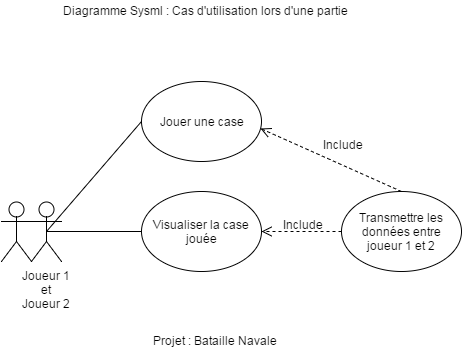

The diagram above was exported from draw.io. Its source (the exported page's mxGraphModel, read from the mxfile embedded in the PNG):
<mxGraphModel dx="540" dy="617" grid="1" gridSize="10" guides="1" tooltips="1" connect="1" arrows="1" fold="1" page="1" pageScale="1" pageWidth="826" pageHeight="1169" background="#ffffff" math="0" shadow="0">
  <root>
    <mxCell id="0" />
    <mxCell id="1" parent="0" />
    <mxCell id="7" value="Joueur 1&lt;div&gt;et&lt;/div&gt;&lt;div&gt;Joueur 2&lt;/div&gt;" style="shape=umlActor;verticalLabelPosition=bottom;labelBackgroundColor=#ffffff;verticalAlign=top;html=1;" parent="1" vertex="1">
      <mxGeometry x="30" y="260" width="30" height="60" as="geometry" />
    </mxCell>
    <mxCell id="34" value="Diagramme Sysml : Cas d'utilisation lors d'une partie" style="text;html=1;resizable=0;points=[];autosize=1;align=left;verticalAlign=top;spacingTop=-4;" parent="1" vertex="1">
      <mxGeometry x="60" y="60" width="300" height="20" as="geometry" />
    </mxCell>
    <mxCell id="35" value="Projet : Bataille Navale" style="text;html=1;resizable=0;points=[];autosize=1;align=left;verticalAlign=top;spacingTop=-4;" parent="1" vertex="1">
      <mxGeometry x="150" y="390" width="140" height="20" as="geometry" />
    </mxCell>
    <mxCell id="40" value="" style="endArrow=none;html=1;exitX=0.5;exitY=0.5;exitPerimeter=0;entryX=0;entryY=0.5;" parent="1" source="7" target="41" edge="1">
      <mxGeometry width="50" height="50" relative="1" as="geometry">
        <mxPoint x="230" y="260" as="sourcePoint" />
        <mxPoint x="230" y="220" as="targetPoint" />
      </mxGeometry>
    </mxCell>
    <mxCell id="41" value="Jouer une case" style="ellipse;whiteSpace=wrap;html=1;" parent="1" vertex="1">
      <mxGeometry x="140" y="140" width="120" height="80" as="geometry" />
    </mxCell>
    <mxCell id="42" value="" style="html=1;verticalAlign=bottom;endArrow=open;dashed=1;endSize=8;entryX=0.992;entryY=0.588;entryPerimeter=0;exitX=0.5;exitY=0;" parent="1" source="60" target="41" edge="1">
      <mxGeometry x="-1" y="-170" relative="1" as="geometry">
        <mxPoint x="410" y="230" as="sourcePoint" />
        <mxPoint x="343" y="235" as="targetPoint" />
        <mxPoint x="170" y="163" as="offset" />
      </mxGeometry>
    </mxCell>
    <mxCell id="48" value="Include" style="text;html=1;" parent="1" vertex="1">
      <mxGeometry x="320" y="190" width="50" height="20" as="geometry" />
    </mxCell>
    <mxCell id="52" value="" style="endArrow=none;html=1;exitX=0.5;exitY=0.5;exitPerimeter=0;entryX=0;entryY=0.5;" parent="1" source="7" target="53" edge="1">
      <mxGeometry width="50" height="50" relative="1" as="geometry">
        <mxPoint x="120" y="300" as="sourcePoint" />
        <mxPoint x="150" y="270" as="targetPoint" />
      </mxGeometry>
    </mxCell>
    <mxCell id="53" value="Visualiser la case jouée" style="ellipse;whiteSpace=wrap;html=1;" parent="1" vertex="1">
      <mxGeometry x="140" y="250" width="120" height="80" as="geometry" />
    </mxCell>
    <mxCell id="56" value="" style="html=1;verticalAlign=bottom;endArrow=open;dashed=1;endSize=8;entryX=0.992;entryY=0.588;entryPerimeter=0;exitX=0;exitY=0.5;" parent="1" source="60" edge="1">
      <mxGeometry x="260" y="290" as="geometry">
        <mxPoint x="398" y="290" as="sourcePoint" />
        <mxPoint x="260" y="290" as="targetPoint" />
        <mxPoint x="170" y="163" as="offset" />
      </mxGeometry>
    </mxCell>
    <mxCell id="58" value="Include" style="text;html=1;" parent="1" vertex="1">
      <mxGeometry x="280" y="270" width="50" height="20" as="geometry" />
    </mxCell>
    <mxCell id="60" value="Transmettre les données entre joueur 1 et 2" style="ellipse;whiteSpace=wrap;html=1;" parent="1" vertex="1">
      <mxGeometry x="340" y="250" width="120" height="80" as="geometry" />
    </mxCell>
    <mxCell id="68" value="" style="shape=umlActor;verticalLabelPosition=bottom;labelBackgroundColor=#ffffff;verticalAlign=top;html=1;" parent="1" vertex="1">
      <mxGeometry y="260" width="30" height="60" as="geometry" />
    </mxCell>
  </root>
</mxGraphModel>